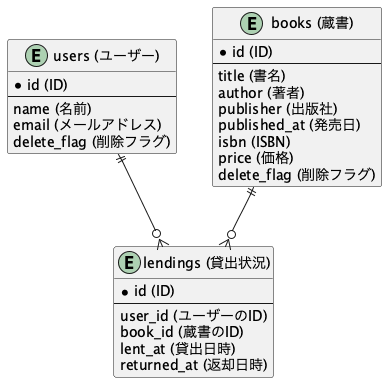

The diagram above was rendered by PlantUML. Its source (embedded in the PNG):
@startuml

entity "users (ユーザー)" as users {
  * id (ID)
  --
  name (名前)
  email (メールアドレス)
  delete_flag (削除フラグ)
}

entity "lendings (貸出状況)" as lendings {
  * id (ID)
  --
  user_id (ユーザーのID)
  book_id (蔵書のID)
  lent_at (貸出日時)
  returned_at (返却日時)
}

entity "books (蔵書)" as books {
  * id (ID)
  --
  title (書名)
  author (著者)
  publisher (出版社)
  published_at (発売日)
  isbn (ISBN)
  price (価格)
  delete_flag (削除フラグ)
}

users ||--o{ lendings
books ||--o{ lendings

@enduml